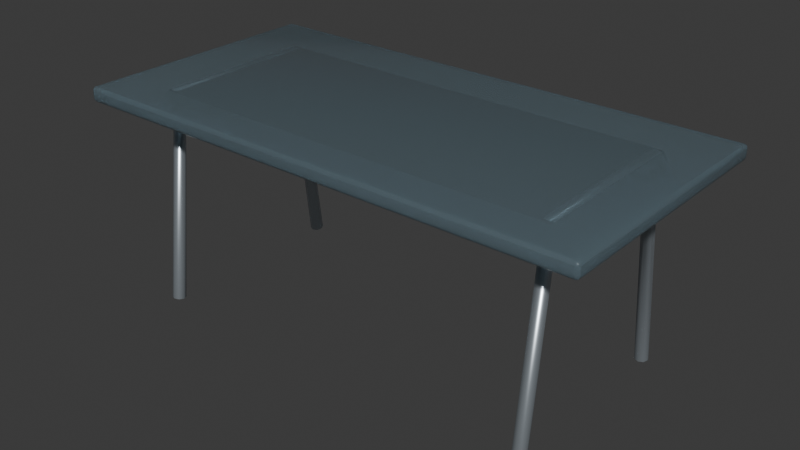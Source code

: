 # Source: glass-dining-table.blend  (saved by Blender 5.2.44; exported with 4.5.12 LTS)
import bpy
from mathutils import Matrix  # noqa: F401  (used for matrix-valued properties, if any)

bpy.ops.wm.read_factory_settings(use_empty=True)
scene = bpy.context.scene
scene.name = 'Scene'

# ---- collections
col_collection = bpy.data.collections.new('Collection'); scene.collection.children.link(col_collection)

# ---- materials (node trees are filled in below, after node groups)
mat_modern_smoked_glass = bpy.data.materials.new('modern-smoked-glass')
mat_modern_smoked_glass.diffuse_color = (0.29, 0.4, 0.46, 1.0)
mat_modern_brushed_aluminum = bpy.data.materials.new('modern-brushed-aluminum')
mat_modern_brushed_aluminum.diffuse_color = (0.54, 0.6, 0.65, 1.0)
mat_variant_surface = bpy.data.materials.new('variant-surface')
mat_variant_surface.diffuse_color = (0.035, 0.046, 0.055, 1.0)

# ---- material node trees
mat_modern_smoked_glass.use_nodes = True; mat_modern_smoked_glass.node_tree.nodes.clear()
_N = mat_modern_smoked_glass.node_tree.nodes; _L = mat_modern_smoked_glass.node_tree.links
n0 = _N.new('ShaderNodeBsdfPrincipled'); n0.name = 'Principled BSDF'; n0.location = (-200, 100)
n0.inputs[0].default_value = (0.29, 0.4, 0.46, 1.0)
n0.inputs[1].default_value = 0.05
n0.inputs[2].default_value = 0.16
n0.inputs[3].default_value = 1.46
n0.inputs[10].default_value = 0.005
n0.inputs[18].default_value = 0.72
n1 = _N.new('ShaderNodeOutputMaterial'); n1.name = 'Material Output'; n1.location = (200, 100)
_L.new(n0.outputs[0], n1.inputs[0])
n1.is_active_output = True
mat_modern_brushed_aluminum.use_nodes = True; mat_modern_brushed_aluminum.node_tree.nodes.clear()
_N = mat_modern_brushed_aluminum.node_tree.nodes; _L = mat_modern_brushed_aluminum.node_tree.links
n0 = _N.new('ShaderNodeBsdfPrincipled'); n0.name = 'Principled BSDF'; n0.location = (-200, 100)
n0.inputs[0].default_value = (0.54, 0.6, 0.65, 1.0)
n0.inputs[1].default_value = 0.78
n0.inputs[2].default_value = 0.32
n0.inputs[10].default_value = 0.005
n1 = _N.new('ShaderNodeOutputMaterial'); n1.name = 'Material Output'; n1.location = (200, 100)
_L.new(n0.outputs[0], n1.inputs[0])
n1.is_active_output = True
mat_variant_surface.use_nodes = True; mat_variant_surface.node_tree.nodes.clear()
_N = mat_variant_surface.node_tree.nodes; _L = mat_variant_surface.node_tree.links
n0 = _N.new('ShaderNodeBsdfPrincipled'); n0.name = 'Principled BSDF'; n0.location = (-200, 100)
n0.inputs[0].default_value = (0.035, 0.046, 0.055, 1.0)
n0.inputs[2].default_value = 0.47
n0.inputs[10].default_value = 0.005
n1 = _N.new('ShaderNodeOutputMaterial'); n1.name = 'Material Output'; n1.location = (200, 100)
_L.new(n0.outputs[0], n1.inputs[0])
n1.is_active_output = True

# ---- world
world_world = bpy.data.worlds.new('World'); scene.world = world_world
world_world.use_nodes = True; world_world.node_tree.nodes.clear()
_N = world_world.node_tree.nodes; _L = world_world.node_tree.links
n0 = _N.new('ShaderNodeOutputWorld'); n0.name = 'World Output'; n0.location = (200, 100)
n1 = _N.new('ShaderNodeBackground'); n1.name = 'Background'; n1.location = (-200, 100)
n1.inputs[0].default_value = (0.05088, 0.05088, 0.05088, 1.0)
_L.new(n1.outputs[0], n0.inputs[0])
n0.is_active_output = True
world_world.color = (0.05088, 0.05088, 0.05088)
world_world.sun_shadow_jitter_overblur = 0.0

# ---- meshes
me_cube_1717 = bpy.data.meshes.new('Cube.1717')
me_cube_1717.from_pydata([(-0.887, -0.437, 0.6983), (-0.887, -0.45, 0.7117), (-0.9, -0.437, 0.7117), (-0.887, -0.4435, 0.7001), (-0.8935, -0.437, 0.7001), (-0.8932, -0.4432, 0.7018), (-0.8935, -0.4483, 0.7117), (-0.887, -0.4483, 0.705), (-0.8932, -0.4466, 0.7053), (-0.8983, -0.437, 0.705), (-0.8983, -0.4435, 0.7117), (-0.8966, -0.4432, 0.7053), (-0.887, -0.45, 0.7365), (-0.887, -0.437, 0.75), (-0.9, -0.437, 0.7365), (-0.887, -0.4483, 0.7433), (-0.8935, -0.4483, 0.7365), (-0.8932, -0.4466, 0.743), (-0.8935, -0.437, 0.7482), (-0.887, -0.4435, 0.7482), (-0.8932, -0.4432, 0.7465), (-0.8983, -0.4435, 0.7365), (-0.8983, -0.437, 0.7433), (-0.8966, -0.4432, 0.743), (-0.887, 0.437, 0.6983), (-0.9, 0.437, 0.7117), (-0.887, 0.45, 0.7117), (-0.8935, 0.437, 0.7001), (-0.887, 0.4435, 0.7001), (-0.8932, 0.4432, 0.7018), (-0.8983, 0.4435, 0.7117), (-0.8983, 0.437, 0.705), (-0.8966, 0.4432, 0.7053), (-0.887, 0.4483, 0.705), (-0.8935, 0.4483, 0.7117), (-0.8932, 0.4466, 0.7053), (-0.887, 0.437, 0.75), (-0.887, 0.45, 0.7365), (-0.9, 0.437, 0.7365), (-0.887, 0.4435, 0.7482), (-0.8935, 0.437, 0.7482), (-0.8932, 0.4432, 0.7465), (-0.8935, 0.4483, 0.7365), (-0.887, 0.4483, 0.7433), (-0.8932, 0.4466, 0.743), (-0.8983, 0.437, 0.7433), (-0.8983, 0.4435, 0.7365), (-0.8966, 0.4432, 0.743), (0.887, -0.437, 0.6983), (0.9, -0.437, 0.7117), (0.887, -0.45, 0.7117), (0.8935, -0.437, 0.7001), (0.887, -0.4435, 0.7001), (0.8932, -0.4432, 0.7018), (0.8983, -0.4435, 0.7117), (0.8983, -0.437, 0.705), (0.8966, -0.4432, 0.7053), (0.887, -0.4483, 0.705), (0.8935, -0.4483, 0.7117), (0.8932, -0.4466, 0.7053), (0.887, -0.437, 0.75), (0.887, -0.45, 0.7365), (0.9, -0.437, 0.7365), (0.887, -0.4435, 0.7482), (0.8935, -0.437, 0.7482), (0.8932, -0.4432, 0.7465), (0.8935, -0.4483, 0.7365), (0.887, -0.4483, 0.7433), (0.8932, -0.4466, 0.743), (0.8983, -0.437, 0.7433), (0.8983, -0.4435, 0.7365), (0.8966, -0.4432, 0.743), (0.887, 0.437, 0.6983), (0.887, 0.45, 0.7117), (0.9, 0.437, 0.7117), (0.887, 0.4435, 0.7001), (0.8935, 0.437, 0.7001), (0.8932, 0.4432, 0.7018), (0.8935, 0.4483, 0.7117), (0.887, 0.4483, 0.705), (0.8932, 0.4466, 0.7053), (0.8983, 0.437, 0.705), (0.8983, 0.4435, 0.7117), (0.8966, 0.4432, 0.7053), (0.887, 0.437, 0.75), (0.9, 0.437, 0.7365), (0.887, 0.45, 0.7365), (0.8935, 0.437, 0.7482), (0.887, 0.4435, 0.7482), (0.8932, 0.4432, 0.7465), (0.8983, 0.4435, 0.7365), (0.8983, 0.437, 0.7433), (0.8966, 0.4432, 0.743), (0.887, 0.4483, 0.7433), (0.8935, 0.4483, 0.7365), (0.8932, 0.4466, 0.743)], [], [(0, 3, 5, 4), (3, 7, 8, 5), (1, 6, 8, 7), (6, 10, 11, 8), (2, 9, 11, 10), (9, 4, 5, 11), (5, 8, 11), (12, 15, 17, 16), (15, 19, 20, 17), (13, 18, 20, 19), (18, 22, 23, 20), (14, 21, 23, 22), (21, 16, 17, 23), (17, 20, 23), (24, 27, 29, 28), (27, 31, 32, 29), (25, 30, 32, 31), (30, 34, 35, 32), (26, 33, 35, 34), (33, 28, 29, 35), (29, 32, 35), (36, 39, 41, 40), (39, 43, 44, 41), (37, 42, 44, 43), (42, 46, 47, 44), (38, 45, 47, 46), (45, 40, 41, 47), (41, 44, 47), (48, 51, 53, 52), (51, 55, 56, 53), (49, 54, 56, 55), (54, 58, 59, 56), (50, 57, 59, 58), (57, 52, 53, 59), (53, 56, 59), (60, 63, 65, 64), (63, 67, 68, 65), (61, 66, 68, 67), (66, 70, 71, 68), (62, 69, 71, 70), (69, 64, 65, 71), (65, 68, 71), (72, 75, 77, 76), (75, 79, 80, 77), (73, 78, 80, 79), (78, 82, 83, 80), (74, 81, 83, 82), (81, 76, 77, 83), (77, 80, 83), (84, 87, 89, 88), (87, 91, 92, 89), (85, 90, 92, 91), (90, 94, 95, 92), (86, 93, 95, 94), (93, 88, 89, 95), (89, 92, 95), (24, 0, 4, 27), (27, 4, 9, 31), (31, 9, 2, 25), (1, 12, 16, 6), (6, 16, 21, 10), (10, 21, 14, 2), (13, 36, 40, 18), (18, 40, 45, 22), (22, 45, 38, 14), (37, 26, 34, 42), (42, 34, 30, 46), (46, 30, 25, 38), (72, 24, 28, 75), (75, 28, 33, 79), (79, 33, 26, 73), (36, 84, 88, 39), (39, 88, 93, 43), (43, 93, 86, 37), (85, 74, 82, 90), (90, 82, 78, 94), (94, 78, 73, 86), (48, 72, 76, 51), (51, 76, 81, 55), (55, 81, 74, 49), (84, 60, 64, 87), (87, 64, 69, 91), (91, 69, 62, 85), (61, 50, 58, 66), (66, 58, 54, 70), (70, 54, 49, 62), (0, 48, 52, 3), (3, 52, 57, 7), (7, 57, 50, 1), (60, 13, 19, 63), (63, 19, 15, 67), (67, 15, 12, 61), (24, 72, 48, 0), (2, 14, 38, 25), (50, 61, 12, 1), (84, 36, 13, 60), (26, 37, 86, 73), (74, 85, 62, 49)])
me_cube_1717.polygons.foreach_set('use_smooth', [True] * 98)
_uv = me_cube_1717.uv_layers.new(name='UVMap')
_uv.uv.foreach_set('vector', [0.02137, 0.02137, 0.015, 0.02137, 0.01527, 0.01527, 0.02137, 0.015, 0.015, 0.02137, 0.01032, 0.02137, 0.01197, 0.01527, 0.01527, 0.01527, 1.822, 1.693, 1.822, 1.698, 1.816, 1.698, 1.816, 1.692, 1.955, 0.01032, 1.955, 0.01613, 1.949, 0.01592, 1.949, 0.01183, 1.955, 0.02273, 1.949, 0.02224, 1.949, 0.01592, 1.955, 0.01613, 1.949, 0.02224, 1.944, 0.02092, 1.946, 0.01499, 1.949, 0.01592, 1.946, 0.01499, 1.949, 0.01183, 1.949, 0.01592, 1.846, 1.693, 1.852, 1.692, 1.852, 1.698, 1.846, 1.698, 0.9109, 1.763, 0.9156, 1.763, 0.9158, 1.769, 0.9125, 1.769, 0.9219, 1.763, 0.9219, 1.769, 0.9158, 1.769, 0.9156, 1.763, 1.99, 0.02092, 1.985, 0.02224, 1.985, 0.01592, 1.988, 0.01499, 1.979, 0.02273, 1.979, 0.01613, 1.985, 0.01592, 1.985, 0.02224, 1.979, 0.01613, 1.979, 0.01032, 1.985, 0.01183, 1.985, 0.01592, 1.985, 0.01183, 1.988, 0.01499, 1.985, 0.01592, 0.8792, 0.02137, 0.8792, 0.015, 0.8853, 0.01527, 0.8856, 0.02137, 0.8792, 0.015, 0.8792, 0.01032, 0.8853, 0.01197, 0.8853, 0.01527, 1.955, 0.8455, 1.955, 0.8511, 1.949, 0.8504, 1.949, 0.845, 1.889, 0.01032, 1.889, 0.01613, 1.883, 0.01592, 1.883, 0.01183, 1.889, 0.02273, 1.882, 0.02224, 1.883, 0.01592, 1.889, 0.01613, 1.882, 0.02224, 1.878, 0.02092, 1.879, 0.01499, 1.883, 0.01592, 1.879, 0.01499, 1.883, 0.01183, 1.883, 0.01592, 1.78, 1.763, 1.786, 1.763, 1.786, 1.769, 1.78, 1.769, 1.923, 0.02092, 1.919, 0.02224, 1.918, 0.01592, 1.922, 0.01499, 1.912, 0.02273, 1.912, 0.01613, 1.918, 0.01592, 1.919, 0.02224, 1.912, 0.01613, 1.912, 0.01032, 1.918, 0.01183, 1.918, 0.01592, 1.979, 0.8455, 1.985, 0.845, 1.985, 0.8504, 1.979, 0.8511, 1.78, 1.774, 1.78, 1.769, 1.786, 1.769, 1.786, 1.772, 1.922, 0.01499, 1.918, 0.01592, 1.918, 0.01183, 0.02137, 1.763, 0.02137, 1.769, 0.01527, 1.769, 0.015, 1.763, 0.02137, 1.769, 0.02137, 1.774, 0.01527, 1.772, 0.01527, 1.769, 1.955, 1.707, 1.955, 1.713, 1.949, 1.712, 1.949, 1.706, 1.822, 0.01032, 1.822, 0.01613, 1.816, 0.01592, 1.816, 0.01183, 1.822, 0.02273, 1.816, 0.02224, 1.816, 0.01592, 1.822, 0.01613, 1.816, 0.02224, 1.811, 0.02092, 1.813, 0.01499, 1.816, 0.01592, 1.813, 0.01499, 1.816, 0.01183, 1.816, 0.01592, 0.9219, 0.02137, 0.9156, 0.02137, 0.9158, 0.01527, 0.9219, 0.015, 1.857, 0.02092, 1.852, 0.02224, 1.852, 0.01592, 1.855, 0.01499, 1.846, 0.02273, 1.846, 0.01613, 1.852, 0.01592, 1.852, 0.02224, 1.846, 0.01613, 1.846, 0.01032, 1.852, 0.01183, 1.852, 0.01592, 1.979, 1.707, 1.985, 1.706, 1.985, 1.712, 1.979, 1.713, 0.9219, 0.01032, 0.9219, 0.015, 0.9158, 0.01527, 0.9158, 0.01197, 1.855, 0.01499, 1.852, 0.01592, 1.852, 0.01183, 0.8792, 1.763, 0.8856, 1.763, 0.8853, 1.769, 0.8792, 1.769, 0.8856, 1.763, 0.8902, 1.763, 0.8886, 1.769, 0.8853, 1.769, 1.889, 1.693, 1.889, 1.698, 1.883, 1.698, 1.882, 1.692, 1.955, 0.8717, 1.955, 0.8776, 1.949, 0.8774, 1.949, 0.8733, 1.955, 0.8842, 1.949, 0.8837, 1.949, 0.8774, 1.955, 0.8776, 1.949, 0.8837, 1.944, 0.8823, 1.946, 0.8764, 1.949, 0.8774, 1.946, 0.8764, 1.949, 0.8733, 1.949, 0.8774, 1.78, 0.02137, 1.78, 0.015, 1.786, 0.01527, 1.786, 0.02137, 1.99, 0.8823, 1.985, 0.8837, 1.985, 0.8774, 1.988, 0.8764, 1.979, 0.8842, 1.979, 0.8776, 1.985, 0.8774, 1.985, 0.8837, 1.979, 0.8776, 1.979, 0.8717, 1.985, 0.8733, 1.985, 0.8774, 1.912, 1.693, 1.919, 1.692, 1.918, 1.698, 1.912, 1.698, 1.791, 0.02137, 1.786, 0.02137, 1.786, 0.01527, 1.789, 0.01527, 1.988, 0.8764, 1.985, 0.8774, 1.985, 0.8733, 0.8792, 0.02137, 0.02137, 0.02137, 0.02137, 0.015, 0.8792, 0.015, 0.8792, 0.015, 0.02137, 0.015, 0.02137, 0.01032, 0.8792, 0.01032, 1.949, 0.845, 1.949, 0.02224, 1.955, 0.02273, 1.955, 0.8455, 1.822, 1.693, 1.846, 1.693, 1.846, 1.698, 1.822, 1.698, 1.955, 0.01032, 1.979, 0.01032, 1.979, 0.01613, 1.955, 0.01613, 1.955, 0.01613, 1.979, 0.01613, 1.979, 0.02273, 1.955, 0.02273, 0.9219, 1.763, 1.78, 1.763, 1.78, 1.769, 0.9219, 1.769, 0.9219, 1.769, 1.78, 1.769, 1.78, 1.774, 0.9219, 1.774, 1.985, 0.02224, 1.985, 0.845, 1.979, 0.8455, 1.979, 0.02273, 1.912, 0.02273, 1.889, 0.02273, 1.889, 0.01613, 1.912, 0.01613, 1.912, 0.01613, 1.889, 0.01613, 1.889, 0.01032, 1.912, 0.01032, 1.979, 0.8511, 1.955, 0.8511, 1.955, 0.8455, 1.979, 0.8455, 0.8792, 1.763, 0.8792, 0.02137, 0.8856, 0.02137, 0.8856, 1.763, 0.8856, 1.763, 0.8856, 0.02137, 0.8902, 0.02137, 0.8902, 1.763, 1.882, 1.692, 1.882, 0.02224, 1.889, 0.02273, 1.889, 1.693, 1.78, 1.763, 1.78, 0.02137, 1.786, 0.02137, 1.786, 1.763, 1.786, 1.763, 1.786, 0.02137, 1.791, 0.02137, 1.791, 1.763, 1.919, 0.02224, 1.919, 1.692, 1.912, 1.693, 1.912, 0.02273, 1.979, 0.8842, 1.955, 0.8842, 1.955, 0.8776, 1.979, 0.8776, 1.979, 0.8776, 1.955, 0.8776, 1.955, 0.8717, 1.979, 0.8717, 1.912, 1.698, 1.889, 1.698, 1.889, 1.693, 1.912, 1.693, 0.02137, 1.763, 0.8792, 1.763, 0.8792, 1.769, 0.02137, 1.769, 0.02137, 1.769, 0.8792, 1.769, 0.8792, 1.774, 0.02137, 1.774, 1.949, 1.706, 1.949, 0.8837, 1.955, 0.8842, 1.955, 1.707, 1.78, 0.02137, 0.9219, 0.02137, 0.9219, 0.015, 1.78, 0.015, 1.78, 0.015, 0.9219, 0.015, 0.9219, 0.01032, 1.78, 0.01032, 1.985, 0.8837, 1.985, 1.706, 1.979, 1.707, 1.979, 0.8842, 1.846, 0.02273, 1.822, 0.02273, 1.822, 0.01613, 1.846, 0.01613, 1.846, 0.01613, 1.822, 0.01613, 1.822, 0.01032, 1.846, 0.01032, 1.979, 1.713, 1.955, 1.713, 1.955, 1.707, 1.979, 1.707, 0.02137, 0.02137, 0.02137, 1.763, 0.015, 1.763, 0.015, 0.02137, 0.015, 0.02137, 0.015, 1.763, 0.01032, 1.763, 0.01032, 0.02137, 1.816, 1.692, 1.816, 0.02224, 1.822, 0.02273, 1.822, 1.693, 0.9219, 0.02137, 0.9219, 1.763, 0.9156, 1.763, 0.9156, 0.02137, 0.9156, 0.02137, 0.9156, 1.763, 0.9109, 1.763, 0.9109, 0.02137, 1.852, 0.02224, 1.852, 1.692, 1.846, 1.693, 1.846, 0.02273, 0.8792, 0.02137, 0.8792, 1.763, 0.02137, 1.763, 0.02137, 0.02137, 1.955, 0.02273, 1.979, 0.02273, 1.979, 0.8455, 1.955, 0.8455, 1.822, 0.02273, 1.846, 0.02273, 1.846, 1.693, 1.822, 1.693, 1.78, 0.02137, 1.78, 1.763, 0.9219, 1.763, 0.9219, 0.02137, 1.889, 0.02273, 1.912, 0.02273, 1.912, 1.693, 1.889, 1.693, 1.955, 0.8842, 1.979, 0.8842, 1.979, 1.707, 1.955, 1.707])
me_cube_1717.materials.append(mat_modern_smoked_glass)
me_cube_1717.update()
me_folded_steel_trestle_014 = bpy.data.meshes.new('folded_steel_trestle.014')
me_folded_steel_trestle_014.from_pydata([(-0.7183, -0.3581, 0.004934), (-0.702, -0.3648, 0.005781), (-0.6857, -0.3581, 0.004934), (-0.679, -0.342, 0.002891), (-0.6857, -0.3259, 0.0008466), (-0.702, -0.3192, 5.782e-09), (-0.7183, -0.3259, 0.0008466), (-0.725, -0.342, 0.002891), (-0.7183, -0.2718, 0.7005), (-0.702, -0.2762, 0.7057), (-0.6857, -0.2718, 0.7005), (-0.679, -0.261, 0.6879), (-0.6857, -0.2502, 0.6753), (-0.702, -0.2458, 0.6701), (-0.7183, -0.2502, 0.6753), (-0.725, -0.261, 0.6879), (-0.7183, 0.2718, 0.7005), (-0.702, 0.2762, 0.7057), (-0.6857, 0.2718, 0.7005), (-0.679, 0.261, 0.6879), (-0.6857, 0.2502, 0.6753), (-0.702, 0.2458, 0.6701), (-0.7183, 0.2502, 0.6753), (-0.725, 0.261, 0.6879), (-0.7183, 0.3581, 0.004934), (-0.702, 0.3648, 0.005781), (-0.6857, 0.3581, 0.004934), (-0.679, 0.342, 0.002891), (-0.6857, 0.3259, 0.0008466), (-0.702, 0.3192, 0.0), (-0.7183, 0.3259, 0.0008466), (-0.725, 0.342, 0.002891)], [], [(0, 8, 15, 7), (1, 9, 8, 0), (2, 10, 9, 1), (3, 11, 10, 2), (4, 12, 11, 3), (5, 13, 12, 4), (6, 14, 13, 5), (7, 15, 14, 6), (8, 16, 23, 15), (9, 17, 16, 8), (10, 18, 17, 9), (11, 19, 18, 10), (12, 20, 19, 11), (13, 21, 20, 12), (14, 22, 21, 13), (15, 23, 22, 14), (16, 24, 31, 23), (17, 25, 24, 16), (18, 26, 25, 17), (19, 27, 26, 18), (20, 28, 27, 19), (21, 29, 28, 20), (22, 30, 29, 21), (23, 31, 30, 22)])
me_folded_steel_trestle_014.polygons.foreach_set('use_smooth', [True] * 24)
_uv = me_folded_steel_trestle_014.uv_layers.new(name='UVMap')
_uv.uv.foreach_set('vector', [0.0, 1.0, 0.3333, 1.0, 0.3333, 0.875, 0.0, 0.875, 0.0, 0.125, 0.3333, 0.125, 0.3333, 0.0, 0.0, 0.0, 0.0, 0.25, 0.3333, 0.25, 0.3333, 0.125, 0.0, 0.125, 0.0, 0.375, 0.3333, 0.375, 0.3333, 0.25, 0.0, 0.25, 0.0, 0.5, 0.3333, 0.5, 0.3333, 0.375, 0.0, 0.375, 0.0, 0.625, 0.3333, 0.625, 0.3333, 0.5, 0.0, 0.5, 0.0, 0.75, 0.3333, 0.75, 0.3333, 0.625, 0.0, 0.625, 0.0, 0.875, 0.3333, 0.875, 0.3333, 0.75, 0.0, 0.75, 0.3333, 1.0, 0.6667, 1.0, 0.6667, 0.875, 0.3333, 0.875, 0.3333, 0.125, 0.6667, 0.125, 0.6667, 0.0, 0.3333, 0.0, 0.3333, 0.25, 0.6667, 0.25, 0.6667, 0.125, 0.3333, 0.125, 0.3333, 0.375, 0.6667, 0.375, 0.6667, 0.25, 0.3333, 0.25, 0.3333, 0.5, 0.6667, 0.5, 0.6667, 0.375, 0.3333, 0.375, 0.3333, 0.625, 0.6667, 0.625, 0.6667, 0.5, 0.3333, 0.5, 0.3333, 0.75, 0.6667, 0.75, 0.6667, 0.625, 0.3333, 0.625, 0.3333, 0.875, 0.6667, 0.875, 0.6667, 0.75, 0.3333, 0.75, 0.6667, 1.0, 1.0, 1.0, 1.0, 0.875, 0.6667, 0.875, 0.6667, 0.125, 1.0, 0.125, 1.0, 0.0, 0.6667, 0.0, 0.6667, 0.25, 1.0, 0.25, 1.0, 0.125, 0.6667, 0.125, 0.6667, 0.375, 1.0, 0.375, 1.0, 0.25, 0.6667, 0.25, 0.6667, 0.5, 1.0, 0.5, 1.0, 0.375, 0.6667, 0.375, 0.6667, 0.625, 1.0, 0.625, 1.0, 0.5, 0.6667, 0.5, 0.6667, 0.75, 1.0, 0.75, 1.0, 0.625, 0.6667, 0.625, 0.6667, 0.875, 1.0, 0.875, 1.0, 0.75, 0.6667, 0.75])
me_folded_steel_trestle_014.materials.append(mat_modern_brushed_aluminum)
me_folded_steel_trestle_014.auto_texspace = False
me_folded_steel_trestle_014.update()
me_folded_steel_trestle_015 = bpy.data.meshes.new('folded_steel_trestle.015')
me_folded_steel_trestle_015.from_pydata([(0.6857, -0.3581, 0.004934), (0.702, -0.3648, 0.005781), (0.7183, -0.3581, 0.004934), (0.725, -0.342, 0.002891), (0.7183, -0.3259, 0.0008466), (0.702, -0.3192, 5.782e-09), (0.6857, -0.3259, 0.0008466), (0.679, -0.342, 0.002891), (0.6857, -0.2718, 0.7005), (0.702, -0.2762, 0.7057), (0.7183, -0.2718, 0.7005), (0.725, -0.261, 0.6879), (0.7183, -0.2502, 0.6753), (0.702, -0.2458, 0.6701), (0.6857, -0.2502, 0.6753), (0.679, -0.261, 0.6879), (0.6857, 0.2718, 0.7005), (0.702, 0.2762, 0.7057), (0.7183, 0.2718, 0.7005), (0.725, 0.261, 0.6879), (0.7183, 0.2502, 0.6753), (0.702, 0.2458, 0.6701), (0.6857, 0.2502, 0.6753), (0.679, 0.261, 0.6879), (0.6857, 0.3581, 0.004934), (0.702, 0.3648, 0.005781), (0.7183, 0.3581, 0.004934), (0.725, 0.342, 0.002891), (0.7183, 0.3259, 0.0008466), (0.702, 0.3192, 0.0), (0.6857, 0.3259, 0.0008466), (0.679, 0.342, 0.002891)], [], [(0, 8, 15, 7), (1, 9, 8, 0), (2, 10, 9, 1), (3, 11, 10, 2), (4, 12, 11, 3), (5, 13, 12, 4), (6, 14, 13, 5), (7, 15, 14, 6), (8, 16, 23, 15), (9, 17, 16, 8), (10, 18, 17, 9), (11, 19, 18, 10), (12, 20, 19, 11), (13, 21, 20, 12), (14, 22, 21, 13), (15, 23, 22, 14), (16, 24, 31, 23), (17, 25, 24, 16), (18, 26, 25, 17), (19, 27, 26, 18), (20, 28, 27, 19), (21, 29, 28, 20), (22, 30, 29, 21), (23, 31, 30, 22)])
me_folded_steel_trestle_015.polygons.foreach_set('use_smooth', [True] * 24)
_uv = me_folded_steel_trestle_015.uv_layers.new(name='UVMap')
_uv.uv.foreach_set('vector', [0.0, 1.0, 0.3333, 1.0, 0.3333, 0.875, 0.0, 0.875, 0.0, 0.125, 0.3333, 0.125, 0.3333, 0.0, 0.0, 0.0, 0.0, 0.25, 0.3333, 0.25, 0.3333, 0.125, 0.0, 0.125, 0.0, 0.375, 0.3333, 0.375, 0.3333, 0.25, 0.0, 0.25, 0.0, 0.5, 0.3333, 0.5, 0.3333, 0.375, 0.0, 0.375, 0.0, 0.625, 0.3333, 0.625, 0.3333, 0.5, 0.0, 0.5, 0.0, 0.75, 0.3333, 0.75, 0.3333, 0.625, 0.0, 0.625, 0.0, 0.875, 0.3333, 0.875, 0.3333, 0.75, 0.0, 0.75, 0.3333, 1.0, 0.6667, 1.0, 0.6667, 0.875, 0.3333, 0.875, 0.3333, 0.125, 0.6667, 0.125, 0.6667, 0.0, 0.3333, 0.0, 0.3333, 0.25, 0.6667, 0.25, 0.6667, 0.125, 0.3333, 0.125, 0.3333, 0.375, 0.6667, 0.375, 0.6667, 0.25, 0.3333, 0.25, 0.3333, 0.5, 0.6667, 0.5, 0.6667, 0.375, 0.3333, 0.375, 0.3333, 0.625, 0.6667, 0.625, 0.6667, 0.5, 0.3333, 0.5, 0.3333, 0.75, 0.6667, 0.75, 0.6667, 0.625, 0.3333, 0.625, 0.3333, 0.875, 0.6667, 0.875, 0.6667, 0.75, 0.3333, 0.75, 0.6667, 1.0, 1.0, 1.0, 1.0, 0.875, 0.6667, 0.875, 0.6667, 0.125, 1.0, 0.125, 1.0, 0.0, 0.6667, 0.0, 0.6667, 0.25, 1.0, 0.25, 1.0, 0.125, 0.6667, 0.125, 0.6667, 0.375, 1.0, 0.375, 1.0, 0.25, 0.6667, 0.25, 0.6667, 0.5, 1.0, 0.5, 1.0, 0.375, 0.6667, 0.375, 0.6667, 0.625, 1.0, 0.625, 1.0, 0.5, 0.6667, 0.5, 0.6667, 0.75, 1.0, 0.75, 1.0, 0.625, 0.6667, 0.625, 0.6667, 0.875, 1.0, 0.875, 1.0, 0.75, 0.6667, 0.75])
me_folded_steel_trestle_015.materials.append(mat_modern_brushed_aluminum)
me_folded_steel_trestle_015.auto_texspace = False
me_folded_steel_trestle_015.update()
me_cube_1718 = bpy.data.meshes.new('Cube.1718')
me_cube_1718.from_pydata([(-0.7127, -0.2807, 0.6703), (-0.7127, -0.288, 0.6779), (-0.72, -0.2807, 0.6779), (-0.7127, -0.2844, 0.6713), (-0.7164, -0.2807, 0.6713), (-0.7162, -0.2842, 0.6723), (-0.7164, -0.287, 0.6779), (-0.7127, -0.287, 0.6741), (-0.7162, -0.2861, 0.6743), (-0.719, -0.2807, 0.6741), (-0.719, -0.2844, 0.6779), (-0.7181, -0.2842, 0.6743), (-0.7127, -0.288, 0.6918), (-0.7127, -0.2807, 0.6993), (-0.72, -0.2807, 0.6918), (-0.7127, -0.287, 0.6955), (-0.7164, -0.287, 0.6918), (-0.7162, -0.2861, 0.6954), (-0.7164, -0.2807, 0.6983), (-0.7127, -0.2844, 0.6983), (-0.7162, -0.2842, 0.6973), (-0.719, -0.2844, 0.6918), (-0.719, -0.2807, 0.6955), (-0.7181, -0.2842, 0.6954), (-0.7127, 0.2807, 0.6703), (-0.72, 0.2807, 0.6779), (-0.7127, 0.288, 0.6779), (-0.7164, 0.2807, 0.6713), (-0.7127, 0.2844, 0.6713), (-0.7162, 0.2842, 0.6723), (-0.719, 0.2844, 0.6779), (-0.719, 0.2807, 0.6741), (-0.7181, 0.2842, 0.6743), (-0.7127, 0.287, 0.6741), (-0.7164, 0.287, 0.6779), (-0.7162, 0.2861, 0.6743), (-0.7127, 0.2807, 0.6993), (-0.7127, 0.288, 0.6918), (-0.72, 0.2807, 0.6918), (-0.7127, 0.2844, 0.6983), (-0.7164, 0.2807, 0.6983), (-0.7162, 0.2842, 0.6973), (-0.7164, 0.287, 0.6918), (-0.7127, 0.287, 0.6955), (-0.7162, 0.2861, 0.6954), (-0.719, 0.2807, 0.6955), (-0.719, 0.2844, 0.6918), (-0.7181, 0.2842, 0.6954), (0.7127, -0.2807, 0.6703), (0.72, -0.2807, 0.6779), (0.7127, -0.288, 0.6779), (0.7164, -0.2807, 0.6713), (0.7127, -0.2844, 0.6713), (0.7162, -0.2842, 0.6723), (0.719, -0.2844, 0.6779), (0.719, -0.2807, 0.6741), (0.7181, -0.2842, 0.6743), (0.7127, -0.287, 0.6741), (0.7164, -0.287, 0.6779), (0.7162, -0.2861, 0.6743), (0.7127, -0.2807, 0.6993), (0.7127, -0.288, 0.6918), (0.72, -0.2807, 0.6918), (0.7127, -0.2844, 0.6983), (0.7164, -0.2807, 0.6983), (0.7162, -0.2842, 0.6973), (0.7164, -0.287, 0.6918), (0.7127, -0.287, 0.6955), (0.7162, -0.2861, 0.6954), (0.719, -0.2807, 0.6955), (0.719, -0.2844, 0.6918), (0.7181, -0.2842, 0.6954), (0.7127, 0.2807, 0.6703), (0.7127, 0.288, 0.6779), (0.72, 0.2807, 0.6779), (0.7127, 0.2844, 0.6713), (0.7164, 0.2807, 0.6713), (0.7162, 0.2842, 0.6723), (0.7164, 0.287, 0.6779), (0.7127, 0.287, 0.6741), (0.7162, 0.2861, 0.6743), (0.719, 0.2807, 0.6741), (0.719, 0.2844, 0.6779), (0.7181, 0.2842, 0.6743), (0.7127, 0.2807, 0.6993), (0.72, 0.2807, 0.6918), (0.7127, 0.288, 0.6918), (0.7164, 0.2807, 0.6983), (0.7127, 0.2844, 0.6983), (0.7162, 0.2842, 0.6973), (0.719, 0.2844, 0.6918), (0.719, 0.2807, 0.6955), (0.7181, 0.2842, 0.6954), (0.7127, 0.287, 0.6955), (0.7164, 0.287, 0.6918), (0.7162, 0.2861, 0.6954)], [], [(0, 3, 5, 4), (3, 7, 8, 5), (1, 6, 8, 7), (6, 10, 11, 8), (2, 9, 11, 10), (9, 4, 5, 11), (5, 8, 11), (12, 15, 17, 16), (15, 19, 20, 17), (13, 18, 20, 19), (18, 22, 23, 20), (14, 21, 23, 22), (21, 16, 17, 23), (17, 20, 23), (24, 27, 29, 28), (27, 31, 32, 29), (25, 30, 32, 31), (30, 34, 35, 32), (26, 33, 35, 34), (33, 28, 29, 35), (29, 32, 35), (36, 39, 41, 40), (39, 43, 44, 41), (37, 42, 44, 43), (42, 46, 47, 44), (38, 45, 47, 46), (45, 40, 41, 47), (41, 44, 47), (48, 51, 53, 52), (51, 55, 56, 53), (49, 54, 56, 55), (54, 58, 59, 56), (50, 57, 59, 58), (57, 52, 53, 59), (53, 56, 59), (60, 63, 65, 64), (63, 67, 68, 65), (61, 66, 68, 67), (66, 70, 71, 68), (62, 69, 71, 70), (69, 64, 65, 71), (65, 68, 71), (72, 75, 77, 76), (75, 79, 80, 77), (73, 78, 80, 79), (78, 82, 83, 80), (74, 81, 83, 82), (81, 76, 77, 83), (77, 80, 83), (84, 87, 89, 88), (87, 91, 92, 89), (85, 90, 92, 91), (90, 94, 95, 92), (86, 93, 95, 94), (93, 88, 89, 95), (89, 92, 95), (24, 0, 4, 27), (27, 4, 9, 31), (31, 9, 2, 25), (1, 12, 16, 6), (6, 16, 21, 10), (10, 21, 14, 2), (13, 36, 40, 18), (18, 40, 45, 22), (22, 45, 38, 14), (37, 26, 34, 42), (42, 34, 30, 46), (46, 30, 25, 38), (72, 24, 28, 75), (75, 28, 33, 79), (79, 33, 26, 73), (36, 84, 88, 39), (39, 88, 93, 43), (43, 93, 86, 37), (85, 74, 82, 90), (90, 82, 78, 94), (94, 78, 73, 86), (48, 72, 76, 51), (51, 76, 81, 55), (55, 81, 74, 49), (84, 60, 64, 87), (87, 64, 69, 91), (91, 69, 62, 85), (61, 50, 58, 66), (66, 58, 54, 70), (70, 54, 49, 62), (0, 48, 52, 3), (3, 52, 57, 7), (7, 57, 50, 1), (60, 13, 19, 63), (63, 19, 15, 67), (67, 15, 12, 61), (24, 72, 48, 0), (2, 14, 38, 25), (50, 61, 12, 1), (84, 36, 13, 60), (26, 37, 86, 73), (74, 85, 62, 49)])
me_cube_1718.polygons.foreach_set('use_smooth', [True] * 98)
_uv = me_cube_1718.uv_layers.new(name='UVMap')
_uv.uv.foreach_set('vector', [0.01824, 0.01824, 0.01323, 0.01824, 0.01345, 0.01345, 0.01824, 0.01323, 0.01323, 0.01824, 0.009553, 0.01824, 0.01085, 0.01345, 0.01345, 0.01345, 1.745, 0.009552, 1.745, 0.01225, 1.741, 0.01344, 1.74, 0.01084, 1.745, 0.01225, 1.745, 0.01683, 1.741, 0.01666, 1.741, 0.01344, 1.745, 0.02201, 1.74, 0.02163, 1.741, 0.01666, 1.745, 0.01683, 1.74, 0.02163, 1.737, 0.02059, 1.738, 0.01593, 1.741, 0.01666, 1.738, 0.01593, 1.741, 0.01344, 1.741, 0.01666, 1.764, 0.009552, 1.769, 0.01084, 1.769, 0.01344, 1.764, 0.01225, 0.8194, 1.982, 0.8231, 1.982, 0.8233, 1.987, 0.8207, 1.987, 0.8281, 1.982, 0.8281, 1.987, 0.8233, 1.987, 0.8231, 1.982, 1.773, 0.02059, 1.769, 0.02163, 1.769, 0.01666, 1.771, 0.01593, 1.764, 0.02201, 1.764, 0.01683, 1.769, 0.01666, 1.769, 0.02163, 1.764, 0.01683, 1.764, 0.01225, 1.769, 0.01344, 1.769, 0.01666, 1.769, 0.01344, 1.771, 0.01593, 1.769, 0.01666, 0.7916, 0.01824, 0.7916, 0.01323, 0.7964, 0.01345, 0.7966, 0.01824, 0.7916, 0.01323, 0.7916, 0.009553, 0.7964, 0.01085, 0.7964, 0.01345, 1.745, 0.7638, 1.745, 0.7682, 1.741, 0.7676, 1.74, 0.7634, 1.638, 0.009553, 1.638, 0.01412, 1.633, 0.01396, 1.633, 0.01074, 1.638, 0.01931, 1.633, 0.01893, 1.633, 0.01396, 1.638, 0.01412, 1.633, 0.01893, 1.629, 0.01789, 1.631, 0.01323, 1.633, 0.01396, 1.631, 0.01323, 1.633, 0.01074, 1.633, 0.01396, 1.601, 1.982, 1.606, 1.982, 1.606, 1.987, 1.601, 1.987, 1.665, 0.01789, 1.661, 0.01893, 1.661, 0.01396, 1.664, 0.01323, 1.656, 0.01931, 1.656, 0.01412, 1.661, 0.01396, 1.661, 0.01893, 1.656, 0.01412, 1.656, 0.009553, 1.661, 0.01074, 1.661, 0.01396, 1.764, 0.7638, 1.769, 0.7634, 1.769, 0.7676, 1.764, 0.7682, 1.601, 1.99, 1.601, 1.987, 1.606, 1.987, 1.606, 1.989, 1.664, 0.01323, 1.661, 0.01396, 1.661, 0.01074, 0.01824, 1.982, 0.01824, 1.987, 0.01345, 1.987, 0.01323, 1.982, 0.01824, 1.987, 0.01824, 1.99, 0.01345, 1.989, 0.01345, 1.987, 1.692, 0.559, 1.692, 0.5635, 1.687, 0.5643, 1.687, 0.56, 1.692, 0.5635, 1.692, 0.5687, 1.687, 0.5679, 1.687, 0.5643, 1.692, 0.5732, 1.687, 0.5722, 1.687, 0.5679, 1.692, 0.5687, 0.009552, 1.982, 0.01323, 1.982, 0.01345, 1.987, 0.01085, 1.987, 1.684, 0.5661, 1.687, 0.5643, 1.687, 0.5679, 0.8281, 0.01824, 0.8231, 0.01824, 0.8233, 0.01345, 0.8281, 0.01323, 0.8231, 0.01824, 0.8194, 0.01824, 0.8207, 0.01345, 0.8233, 0.01345, 1.71, 0.5732, 1.71, 0.5687, 1.715, 0.5679, 1.715, 0.5722, 1.71, 0.5687, 1.71, 0.5635, 1.715, 0.5643, 1.715, 0.5679, 1.71, 0.559, 1.715, 0.56, 1.715, 0.5643, 1.71, 0.5635, 0.8281, 0.009552, 0.8281, 0.01323, 0.8233, 0.01345, 0.8233, 0.01085, 1.718, 0.5661, 1.715, 0.5679, 1.715, 0.5643, 0.7916, 1.982, 0.7966, 1.982, 0.7964, 1.987, 0.7916, 1.987, 0.7966, 1.982, 0.8003, 1.982, 0.799, 1.987, 0.7964, 1.987, 1.638, 1.903, 1.638, 1.907, 1.633, 1.906, 1.633, 1.902, 1.638, 1.907, 1.638, 1.909, 1.633, 1.908, 1.633, 1.906, 1.692, 0.01215, 1.687, 0.01309, 1.687, 0.01062, 1.692, 0.009553, 0.7916, 1.99, 0.7916, 1.987, 0.7964, 1.987, 0.7964, 1.989, 0.7964, 1.987, 0.799, 1.987, 0.7964, 1.989, 1.601, 0.01824, 1.601, 0.01323, 1.606, 0.01345, 1.606, 0.01824, 1.601, 0.01323, 1.601, 0.009553, 1.606, 0.01085, 1.606, 0.01345, 1.71, 0.01215, 1.71, 0.009553, 1.715, 0.01062, 1.715, 0.01309, 1.656, 1.909, 1.656, 1.907, 1.661, 1.906, 1.661, 1.908, 1.656, 1.903, 1.661, 1.902, 1.661, 1.906, 1.656, 1.907, 1.61, 0.01824, 1.606, 0.01824, 1.606, 0.01345, 1.609, 0.01345, 1.606, 0.01345, 1.606, 0.01085, 1.609, 0.01345, 0.7916, 0.01824, 0.01824, 0.01824, 0.01824, 0.01323, 0.7916, 0.01323, 0.7916, 0.01323, 0.01824, 0.01323, 0.01824, 0.009553, 0.7916, 0.009553, 1.74, 0.7634, 1.74, 0.02163, 1.745, 0.02201, 1.745, 0.7638, 1.745, 0.009552, 1.764, 0.009552, 1.764, 0.01225, 1.745, 0.01225, 1.745, 0.01225, 1.764, 0.01225, 1.764, 0.01683, 1.745, 0.01683, 1.745, 0.01683, 1.764, 0.01683, 1.764, 0.02201, 1.745, 0.02201, 0.8281, 1.982, 1.601, 1.982, 1.601, 1.987, 0.8281, 1.987, 0.8281, 1.987, 1.601, 1.987, 1.601, 1.99, 0.8281, 1.99, 1.769, 0.02163, 1.769, 0.7634, 1.764, 0.7638, 1.764, 0.02201, 1.656, 0.01931, 1.638, 0.01931, 1.638, 0.01412, 1.656, 0.01412, 1.656, 0.01412, 1.638, 0.01412, 1.638, 0.009553, 1.656, 0.009553, 1.764, 0.7682, 1.745, 0.7682, 1.745, 0.7638, 1.764, 0.7638, 0.7916, 1.982, 0.7916, 0.01824, 0.7966, 0.01824, 0.7966, 1.982, 0.7966, 1.982, 0.7966, 0.01824, 0.8003, 0.01824, 0.8003, 1.982, 1.633, 1.902, 1.633, 0.01893, 1.638, 0.01931, 1.638, 1.903, 1.601, 1.982, 1.601, 0.01824, 1.606, 0.01824, 1.606, 1.982, 1.606, 1.982, 1.606, 0.01824, 1.61, 0.01824, 1.61, 1.982, 1.661, 0.01893, 1.661, 1.902, 1.656, 1.903, 1.656, 0.01931, 1.71, 0.01215, 1.692, 0.01215, 1.692, 0.009553, 1.71, 0.009553, 1.656, 1.909, 1.638, 1.909, 1.638, 1.907, 1.656, 1.907, 1.656, 1.907, 1.638, 1.907, 1.638, 1.903, 1.656, 1.903, 0.01824, 1.982, 0.7916, 1.982, 0.7916, 1.987, 0.01824, 1.987, 0.01824, 1.987, 0.7916, 1.987, 0.7916, 1.99, 0.01824, 1.99, 1.687, 0.56, 1.687, 0.01309, 1.692, 0.01215, 1.692, 0.559, 1.601, 0.01824, 0.8281, 0.01824, 0.8281, 0.01323, 1.601, 0.01323, 1.601, 0.01323, 0.8281, 0.01323, 0.8281, 0.009552, 1.601, 0.009553, 1.715, 0.01309, 1.715, 0.56, 1.71, 0.559, 1.71, 0.01215, 1.71, 0.5732, 1.692, 0.5732, 1.692, 0.5687, 1.71, 0.5687, 1.71, 0.5687, 1.692, 0.5687, 1.692, 0.5635, 1.71, 0.5635, 1.71, 0.5635, 1.692, 0.5635, 1.692, 0.559, 1.71, 0.559, 0.01824, 0.01824, 0.01824, 1.982, 0.01323, 1.982, 0.01323, 0.01824, 0.01323, 0.01824, 0.01323, 1.982, 0.009552, 1.982, 0.009553, 0.01824, 1.687, 1.961, 1.687, 0.5722, 1.692, 0.5732, 1.692, 1.962, 0.8281, 0.01824, 0.8281, 1.982, 0.8231, 1.982, 0.8231, 0.01824, 0.8231, 0.01824, 0.8231, 1.982, 0.8194, 1.982, 0.8194, 0.01824, 1.715, 0.5722, 1.715, 1.961, 1.71, 1.962, 1.71, 0.5732, 0.7916, 0.01824, 0.7916, 1.982, 0.01824, 1.982, 0.01824, 0.01824, 1.745, 0.02201, 1.764, 0.02201, 1.764, 0.7638, 1.745, 0.7638, 1.692, 0.5732, 1.71, 0.5732, 1.71, 1.962, 1.692, 1.962, 1.601, 0.01824, 1.601, 1.982, 0.8281, 1.982, 0.8281, 0.01824, 1.638, 0.01931, 1.656, 0.01931, 1.656, 1.903, 1.638, 1.903, 1.692, 0.01215, 1.71, 0.01215, 1.71, 0.559, 1.692, 0.559])
me_cube_1718.materials.append(mat_variant_surface)
me_cube_1718.update()

# ---- objects
ob_beveled_slab_top = bpy.data.objects.new('beveled_slab_top', me_cube_1717)
ob_folded_steel_trestle = bpy.data.objects.new('folded_steel_trestle', me_folded_steel_trestle_014)
ob_folded_steel_trestle_001 = bpy.data.objects.new('folded_steel_trestle.001', me_folded_steel_trestle_015)
ob_under_top_support_frame = bpy.data.objects.new('under_top_support_frame', me_cube_1718)

# ---- transforms, parenting, visibility, modifiers, constraints
ob_beveled_slab_top.location = (0.0, 0.0, 0.0)
ob_folded_steel_trestle.location = (0.0, 0.0, 0.0)
ob_folded_steel_trestle_001.location = (0.0, 0.0, 0.0)
ob_under_top_support_frame.location = (0.0, 0.0, 0.0)

# ---- collection membership
col_collection.objects.link(ob_beveled_slab_top)
col_collection.objects.link(ob_folded_steel_trestle)
col_collection.objects.link(ob_folded_steel_trestle_001)
col_collection.objects.link(ob_under_top_support_frame)

# ---- scene / render settings (as saved in the file)
scene.frame_start = 1; scene.frame_end = 250; scene.frame_set(1)
scene.render.engine = 'BLENDER_EEVEE_NEXT'
scene.render.bake_bias = 0.0
scene.render.bake_samples = 0
scene.render.compositor_device = 'GPU'
scene.eevee.use_volume_custom_range = False
scene.eevee.fast_gi_thickness_near = 0.1
scene.eevee.fast_gi_thickness_far = 0.0
scene.eevee.ray_tracing_options.screen_trace_thickness = 0.1
bpy.context.view_layer.update()

# ---- added for rendering (the .blend has no active camera and no usable light): camera, sun
cam_auto = bpy.data.cameras.new('AutoCamera')
cam_auto.lens = 50.0
cam_auto.sensor_width = 36.0
cam_auto.clip_end = 1000.0
ob_auto_camera = bpy.data.objects.new('AutoCamera', cam_auto)
scene.collection.objects.link(ob_auto_camera)
ob_auto_camera.location = (1.98708, -2.3845, 1.96466)
ob_auto_camera.rotation_euler = (1.09748, -7.21219e-08, 0.694738)
scene.camera = ob_auto_camera
light_auto_sun = bpy.data.lights.new('AutoSun', 'SUN')
light_auto_sun.energy = 3.0
light_auto_sun.angle = 0.0523599
ob_auto_sun = bpy.data.objects.new('AutoSun', light_auto_sun)
scene.collection.objects.link(ob_auto_sun)
ob_auto_sun.rotation_euler = (0.872665, 0.174533, 0.523599)
bpy.context.view_layer.update()
